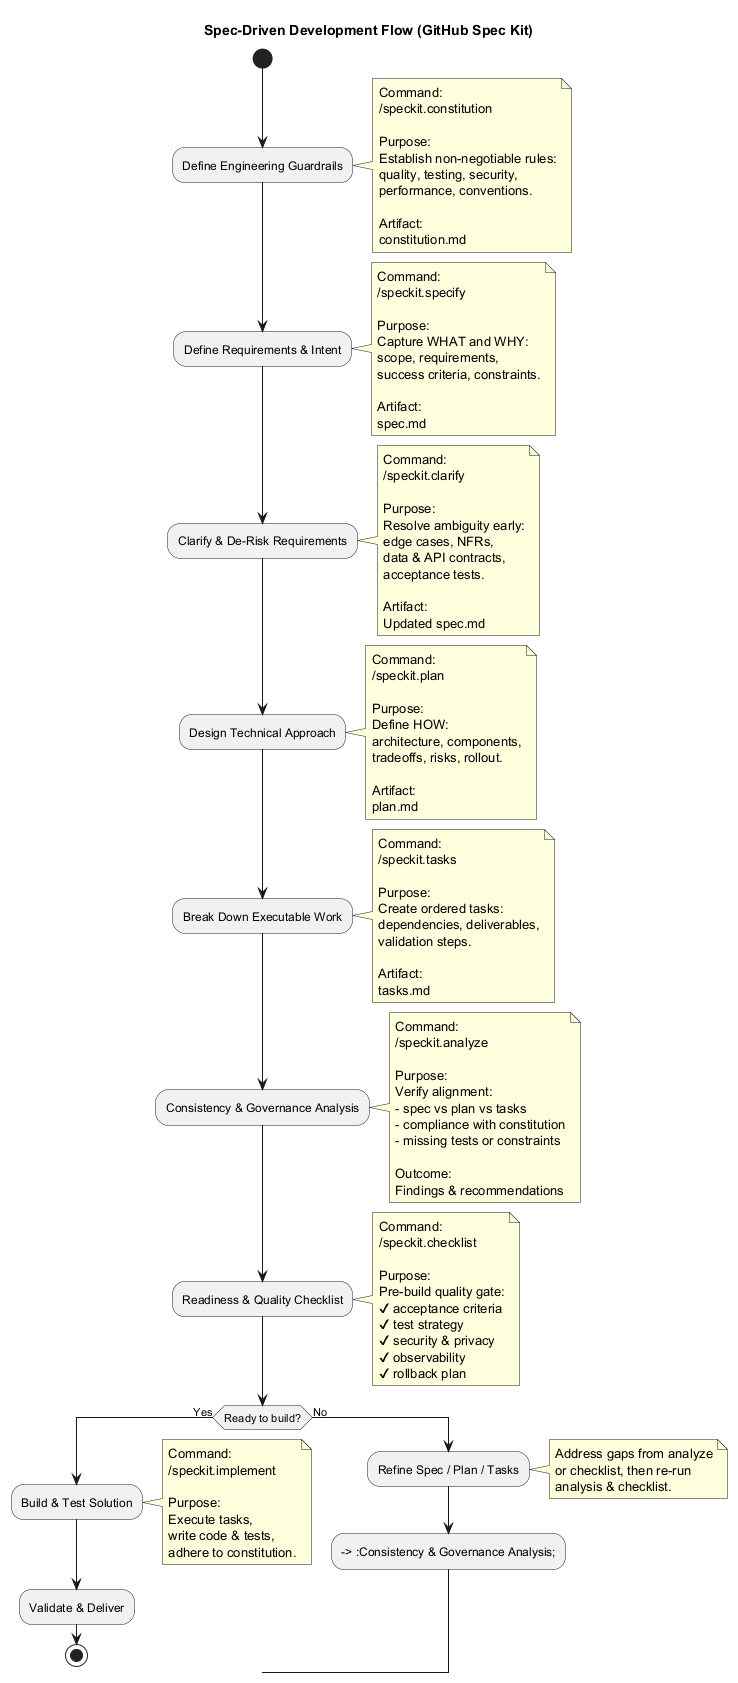

The diagram above was rendered by PlantUML. Its source (embedded in the PNG):
@startuml
title Spec-Driven Development Flow (GitHub Spec Kit)

start

:Define Engineering Guardrails;
note right
Command:
/speckit.constitution

Purpose:
Establish non-negotiable rules:
quality, testing, security,
performance, conventions.

Artifact:
constitution.md
end note

:Define Requirements & Intent;
note right
Command:
/speckit.specify

Purpose:
Capture WHAT and WHY:
scope, requirements,
success criteria, constraints.

Artifact:
spec.md
end note

:Clarify & De-Risk Requirements;
note right
Command:
/speckit.clarify

Purpose:
Resolve ambiguity early:
edge cases, NFRs,
data & API contracts,
acceptance tests.

Artifact:
Updated spec.md
end note

:Design Technical Approach;
note right
Command:
/speckit.plan

Purpose:
Define HOW:
architecture, components,
tradeoffs, risks, rollout.

Artifact:
plan.md
end note

:Break Down Executable Work;
note right
Command:
/speckit.tasks

Purpose:
Create ordered tasks:
dependencies, deliverables,
validation steps.

Artifact:
tasks.md
end note

:Consistency & Governance Analysis;
note right
Command:
/speckit.analyze

Purpose:
Verify alignment:
- spec vs plan vs tasks
- compliance with constitution
- missing tests or constraints

Outcome:
Findings & recommendations
end note

:Readiness & Quality Checklist;
note right
Command:
/speckit.checklist

Purpose:
Pre-build quality gate:
✔ acceptance criteria
✔ test strategy
✔ security & privacy
✔ observability
✔ rollback plan
end note

if (Ready to build?) then (Yes)
  :Build & Test Solution;
  note right
Command:
/speckit.implement

Purpose:
Execute tasks,
write code & tests,
adhere to constitution.
end note

  :Validate & Deliver;
  stop
else (No)
  :Refine Spec / Plan / Tasks;
  note right
Address gaps from analyze
or checklist, then re-run
analysis & checklist.
end note
  --> :Consistency & Governance Analysis;
endif

@enduml